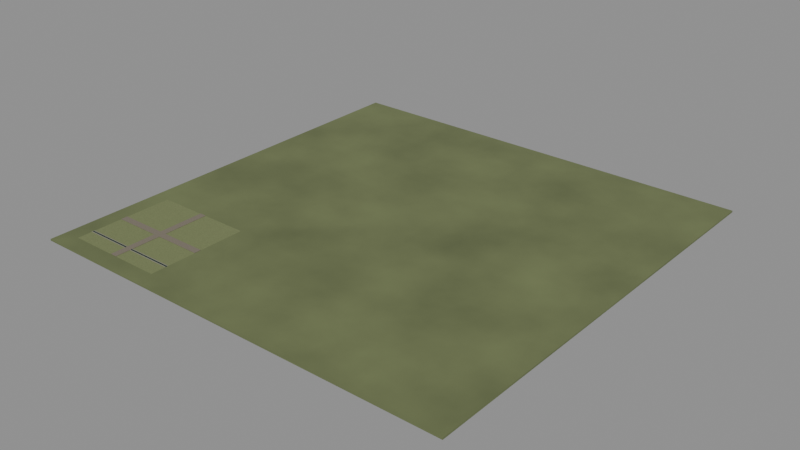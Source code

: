 # Source: 00004.blend  (saved by Blender 4.5.90; exported with 4.5.12 LTS)
import bpy
from mathutils import Matrix  # noqa: F401  (used for matrix-valued properties, if any)

bpy.ops.wm.read_factory_settings(use_empty=True)
scene = bpy.context.scene
scene.name = 'Scene'

# ---- materials (node trees are filled in below, after node groups)
mat_world_soil = bpy.data.materials.new('world/Soil')
mat_world_soil.diffuse_color = (0.2, 0.24, 0.1, 1.0)
mat_area_0_0_settlement_soil = bpy.data.materials.new('area-0-0/Settlement soil')
mat_area_0_0_settlement_soil.diffuse_color = (0.2, 0.235, 0.1, 1.0)
mat_area_0_0_gravel = bpy.data.materials.new('area-0-0/Gravel')
mat_area_0_0_gravel.diffuse_color = (0.22, 0.19, 0.145, 1.0)
mat_area_0_0_water = bpy.data.materials.new('area-0-0/Water')
mat_area_0_0_water.diffuse_color = (0.025, 0.095, 0.075, 1.0)
mat_area_0_0_stone = bpy.data.materials.new('area-0-0/Stone')
mat_area_0_0_stone.diffuse_color = (0.3, 0.28, 0.23, 1.0)

# ---- material node trees
mat_world_soil.use_nodes = True; mat_world_soil.node_tree.nodes.clear()
_N = mat_world_soil.node_tree.nodes; _L = mat_world_soil.node_tree.links
n0 = _N.new('ShaderNodeBsdfPrincipled'); n0.name = 'Principled BSDF'; n0.location = (-200, 100)
n0.inputs[2].default_value = 0.8
n1 = _N.new('ShaderNodeOutputMaterial'); n1.name = 'Material Output'; n1.location = (200, 100)
n2 = _N.new('ShaderNodeTexNoise'); n2.name = 'Noise Texture'; n2.location = (0, 0)
n2.inputs[3].default_value = 4.0
n3 = _N.new('ShaderNodeValToRGB'); n3.name = 'Color Ramp'; n3.location = (0, 0)
while len(n3.color_ramp.elements) > 1: n3.color_ramp.elements.remove(n3.color_ramp.elements[-1])
n3.color_ramp.elements[0].position = 0.0; n3.color_ramp.elements[0].color = (0.08, 0.096, 0.04, 1.0)
_e = n3.color_ramp.elements.new(1.0); _e.color = (0.2, 0.24, 0.1, 1.0)
n4 = _N.new('ShaderNodeBump'); n4.name = 'Bump'; n4.location = (0, 0)
n4.inputs[0].default_value = 0.2
n4.inputs[1].default_value = 0.035
_L.new(n0.outputs[0], n1.inputs[0])
_L.new(n2.outputs[0], n3.inputs[0])
_L.new(n3.outputs[0], n0.inputs[0])
_L.new(n2.outputs[0], n4.inputs[3])
_L.new(n4.outputs[0], n0.inputs[5])
n1.is_active_output = True
mat_area_0_0_settlement_soil.use_nodes = True; mat_area_0_0_settlement_soil.node_tree.nodes.clear()
_N = mat_area_0_0_settlement_soil.node_tree.nodes; _L = mat_area_0_0_settlement_soil.node_tree.links
n0 = _N.new('ShaderNodeBsdfPrincipled'); n0.name = 'Principled BSDF'; n0.location = (0, 0)
n1 = _N.new('ShaderNodeOutputMaterial'); n1.name = 'Material Output'; n1.location = (0, 0)
n2 = _N.new('ShaderNodeNewGeometry'); n2.name = 'World metre coordinates'; n2.location = (0, 0)
n3 = _N.new('ShaderNodeTexNoise'); n3.name = 'Surface color variation'; n3.location = (0, 0)
n3.inputs[2].default_value = 1.8
n3.inputs[3].default_value = 3.0
n4 = _N.new('ShaderNodeValToRGB'); n4.name = 'Color Ramp'; n4.location = (0, 0)
while len(n4.color_ramp.elements) > 1: n4.color_ramp.elements.remove(n4.color_ramp.elements[-1])
n4.color_ramp.elements[0].position = 0.15; n4.color_ramp.elements[0].color = (0.144, 0.1692, 0.072, 1.0)
_e = n4.color_ramp.elements.new(0.85); _e.color = (0.21, 0.2467, 0.105, 1.0)
n5 = _N.new('ShaderNodeTexNoise'); n5.name = 'Surface grain in metres'; n5.location = (0, 0)
n5.inputs[2].default_value = 65.0
n6 = _N.new('ShaderNodeBump'); n6.name = 'Surface relief'; n6.location = (0, 0)
n6.inputs[0].default_value = 0.18
n6.inputs[1].default_value = 0.006
n7 = _N.new('ShaderNodeMath'); n7.name = 'Surface roughness'; n7.location = (0, 0)
n7.operation = 'MULTIPLY_ADD'
n7.use_clamp = True
n7.inputs[1].default_value = 0.12
n7.inputs[2].default_value = 0.74
_L.new(n0.outputs[0], n1.inputs[0])
_L.new(n2.outputs[0], n3.inputs[0])
_L.new(n3.outputs[0], n4.inputs[0])
_L.new(n4.outputs[0], n0.inputs[0])
_L.new(n2.outputs[0], n5.inputs[0])
_L.new(n5.outputs[0], n6.inputs[3])
_L.new(n6.outputs[0], n0.inputs[5])
_L.new(n3.outputs[0], n7.inputs[0])
_L.new(n7.outputs[0], n0.inputs[2])
n1.is_active_output = True
mat_area_0_0_gravel.use_nodes = True; mat_area_0_0_gravel.node_tree.nodes.clear()
_N = mat_area_0_0_gravel.node_tree.nodes; _L = mat_area_0_0_gravel.node_tree.links
n0 = _N.new('ShaderNodeBsdfPrincipled'); n0.name = 'Principled BSDF'; n0.location = (0, 0)
n1 = _N.new('ShaderNodeOutputMaterial'); n1.name = 'Material Output'; n1.location = (0, 0)
n2 = _N.new('ShaderNodeNewGeometry'); n2.name = 'World metre coordinates'; n2.location = (0, 0)
n3 = _N.new('ShaderNodeTexNoise'); n3.name = 'Surface color variation'; n3.location = (0, 0)
n3.inputs[2].default_value = 1.8
n3.inputs[3].default_value = 3.0
n4 = _N.new('ShaderNodeValToRGB'); n4.name = 'Color Ramp'; n4.location = (0, 0)
while len(n4.color_ramp.elements) > 1: n4.color_ramp.elements.remove(n4.color_ramp.elements[-1])
n4.color_ramp.elements[0].position = 0.15; n4.color_ramp.elements[0].color = (0.1584, 0.1368, 0.1044, 1.0)
_e = n4.color_ramp.elements.new(0.85); _e.color = (0.231, 0.1995, 0.1523, 1.0)
n5 = _N.new('ShaderNodeTexNoise'); n5.name = 'Surface grain in metres'; n5.location = (0, 0)
n5.inputs[2].default_value = 65.0
n6 = _N.new('ShaderNodeBump'); n6.name = 'Surface relief'; n6.location = (0, 0)
n6.inputs[0].default_value = 0.18
n6.inputs[1].default_value = 0.006
n7 = _N.new('ShaderNodeMath'); n7.name = 'Surface roughness'; n7.location = (0, 0)
n7.operation = 'MULTIPLY_ADD'
n7.use_clamp = True
n7.inputs[1].default_value = 0.12
n7.inputs[2].default_value = 0.74
_L.new(n0.outputs[0], n1.inputs[0])
_L.new(n2.outputs[0], n3.inputs[0])
_L.new(n3.outputs[0], n4.inputs[0])
_L.new(n4.outputs[0], n0.inputs[0])
_L.new(n2.outputs[0], n5.inputs[0])
_L.new(n5.outputs[0], n6.inputs[3])
_L.new(n6.outputs[0], n0.inputs[5])
_L.new(n3.outputs[0], n7.inputs[0])
_L.new(n7.outputs[0], n0.inputs[2])
n1.is_active_output = True
mat_area_0_0_water.use_nodes = True; mat_area_0_0_water.node_tree.nodes.clear()
_N = mat_area_0_0_water.node_tree.nodes; _L = mat_area_0_0_water.node_tree.links
n0 = _N.new('ShaderNodeBsdfPrincipled'); n0.name = 'Principled BSDF'; n0.location = (0, 0)
n0.inputs[3].default_value = 1.333
n0.inputs[18].default_value = 0.65
n1 = _N.new('ShaderNodeOutputMaterial'); n1.name = 'Material Output'; n1.location = (0, 0)
n2 = _N.new('ShaderNodeNewGeometry'); n2.name = 'World metre coordinates'; n2.location = (0, 0)
n3 = _N.new('ShaderNodeVectorMath'); n3.name = 'Vector Math'; n3.location = (0, 0)
n3.operation = 'MULTIPLY'
n3.inputs[1].default_value = (0.45, 2.0, 1.0)
n4 = _N.new('ShaderNodeTexNoise'); n4.name = 'Surface color variation'; n4.location = (0, 0)
n4.inputs[2].default_value = 1.8
n4.inputs[3].default_value = 3.0
n5 = _N.new('ShaderNodeValToRGB'); n5.name = 'Color Ramp'; n5.location = (0, 0)
while len(n5.color_ramp.elements) > 1: n5.color_ramp.elements.remove(n5.color_ramp.elements[-1])
n5.color_ramp.elements[0].position = 0.15; n5.color_ramp.elements[0].color = (0.02375, 0.09025, 0.07125, 1.0)
_e = n5.color_ramp.elements.new(0.85); _e.color = (0.02625, 0.09975, 0.07875, 1.0)
n6 = _N.new('ShaderNodeTexNoise'); n6.name = 'Surface grain in metres'; n6.location = (0, 0)
n7 = _N.new('ShaderNodeBump'); n7.name = 'Surface relief'; n7.location = (0, 0)
n7.inputs[0].default_value = 0.1
n7.inputs[1].default_value = 0.008
n8 = _N.new('ShaderNodeMath'); n8.name = 'Surface roughness'; n8.location = (0, 0)
n8.operation = 'MULTIPLY_ADD'
n8.use_clamp = True
n8.inputs[1].default_value = 0.035
n8.inputs[2].default_value = 0.1025
_L.new(n0.outputs[0], n1.inputs[0])
_L.new(n2.outputs[0], n3.inputs[0])
_L.new(n3.outputs[0], n4.inputs[0])
_L.new(n4.outputs[0], n5.inputs[0])
_L.new(n5.outputs[0], n0.inputs[0])
_L.new(n3.outputs[0], n6.inputs[0])
_L.new(n6.outputs[0], n7.inputs[3])
_L.new(n7.outputs[0], n0.inputs[5])
_L.new(n4.outputs[0], n8.inputs[0])
_L.new(n8.outputs[0], n0.inputs[2])
n1.is_active_output = True
mat_area_0_0_stone.use_nodes = True; mat_area_0_0_stone.node_tree.nodes.clear()
_N = mat_area_0_0_stone.node_tree.nodes; _L = mat_area_0_0_stone.node_tree.links
n0 = _N.new('ShaderNodeBsdfPrincipled'); n0.name = 'Principled BSDF'; n0.location = (0, 0)
n1 = _N.new('ShaderNodeOutputMaterial'); n1.name = 'Material Output'; n1.location = (0, 0)
n2 = _N.new('ShaderNodeNewGeometry'); n2.name = 'World metre coordinates'; n2.location = (0, 0)
n3 = _N.new('ShaderNodeTexNoise'); n3.name = 'Surface color variation'; n3.location = (0, 0)
n3.inputs[2].default_value = 1.8
n3.inputs[3].default_value = 3.0
n4 = _N.new('ShaderNodeValToRGB'); n4.name = 'Color Ramp'; n4.location = (0, 0)
while len(n4.color_ramp.elements) > 1: n4.color_ramp.elements.remove(n4.color_ramp.elements[-1])
n4.color_ramp.elements[0].position = 0.15; n4.color_ramp.elements[0].color = (0.216, 0.2016, 0.1656, 1.0)
_e = n4.color_ramp.elements.new(0.85); _e.color = (0.315, 0.294, 0.2415, 1.0)
n5 = _N.new('ShaderNodeTexNoise'); n5.name = 'Surface grain in metres'; n5.location = (0, 0)
n5.inputs[2].default_value = 65.0
n6 = _N.new('ShaderNodeBump'); n6.name = 'Surface relief'; n6.location = (0, 0)
n6.inputs[0].default_value = 0.18
n6.inputs[1].default_value = 0.006
n7 = _N.new('ShaderNodeMath'); n7.name = 'Surface roughness'; n7.location = (0, 0)
n7.operation = 'MULTIPLY_ADD'
n7.use_clamp = True
n7.inputs[1].default_value = 0.12
n7.inputs[2].default_value = 0.74
_L.new(n0.outputs[0], n1.inputs[0])
_L.new(n2.outputs[0], n3.inputs[0])
_L.new(n3.outputs[0], n4.inputs[0])
_L.new(n4.outputs[0], n0.inputs[0])
_L.new(n2.outputs[0], n5.inputs[0])
_L.new(n5.outputs[0], n6.inputs[3])
_L.new(n6.outputs[0], n0.inputs[5])
_L.new(n3.outputs[0], n7.inputs[0])
_L.new(n7.outputs[0], n0.inputs[2])
n1.is_active_output = True

# ---- meshes
me_world_ground = bpy.data.meshes.new('world/Ground')
me_world_ground.from_pydata([(-130.0, -130.0, -1.2), (130.0, -130.0, -1.2), (130.0, 130.0, -1.2), (-130.0, 130.0, -1.2), (-130.0, -130.0, -0.2), (130.0, -130.0, -0.2), (130.0, 130.0, -0.2), (-130.0, 130.0, -0.2)], [], [(0, 3, 2, 1), (4, 5, 6, 7), (0, 1, 5, 4), (1, 2, 6, 5), (2, 3, 7, 6), (3, 0, 4, 7)])
me_world_ground.materials.append(mat_world_soil)
me_world_ground.update()
me_area_0_0_block_ground = bpy.data.meshes.new('area-0-0/Block ground')
me_area_0_0_block_ground.from_pydata([(-120.0, -120.0, -0.39), (-60.0, -120.0, -0.39), (-60.0, -60.0, -0.39), (-120.0, -60.0, -0.39), (-120.0, -120.0, -0.19), (-60.0, -120.0, -0.19), (-60.0, -60.0, -0.19), (-120.0, -60.0, -0.19)], [], [(0, 3, 2, 1), (4, 5, 6, 7), (0, 1, 5, 4), (1, 2, 6, 5), (2, 3, 7, 6), (3, 0, 4, 7)])
me_area_0_0_block_ground.materials.append(mat_area_0_0_settlement_soil)
me_area_0_0_block_ground.update()
me_area_0_0_east_west_road = bpy.data.meshes.new('area-0-0/East west road')
me_area_0_0_east_west_road.from_pydata([(-120.0, -92.0, -0.15), (-60.0, -92.0, -0.15), (-60.0, -88.0, -0.15), (-120.0, -88.0, -0.15), (-120.0, -92.0, 0.03), (-60.0, -92.0, 0.03), (-60.0, -88.0, 0.03), (-120.0, -88.0, 0.03)], [], [(0, 3, 2, 1), (4, 5, 6, 7), (0, 1, 5, 4), (1, 2, 6, 5), (2, 3, 7, 6), (3, 0, 4, 7)])
me_area_0_0_east_west_road.materials.append(mat_area_0_0_gravel)
me_area_0_0_east_west_road.update()
me_area_0_0_north_south_road = bpy.data.meshes.new('area-0-0/North south road')
me_area_0_0_north_south_road.from_pydata([(-92.0, -120.0, -0.145), (-88.0, -120.0, -0.145), (-88.0, -60.0, -0.145), (-92.0, -60.0, -0.145), (-92.0, -120.0, 0.035), (-88.0, -120.0, 0.035), (-88.0, -60.0, 0.035), (-92.0, -60.0, 0.035)], [], [(0, 3, 2, 1), (4, 5, 6, 7), (0, 1, 5, 4), (1, 2, 6, 5), (2, 3, 7, 6), (3, 0, 4, 7)])
me_area_0_0_north_south_road.materials.append(mat_area_0_0_gravel)
me_area_0_0_north_south_road.update()
me_area_0_0_connected_water_channel = bpy.data.meshes.new('area-0-0/Connected water channel')
me_area_0_0_connected_water_channel.from_pydata([(-120.0, -111.0, -0.1725), (-60.0, -111.0, -0.1725), (-60.0, -109.8, -0.1725), (-120.0, -109.8, -0.1725), (-120.0, -111.0, -0.1475), (-60.0, -111.0, -0.1475), (-60.0, -109.8, -0.1475), (-120.0, -109.8, -0.1475)], [], [(0, 3, 2, 1), (4, 5, 6, 7), (0, 1, 5, 4), (1, 2, 6, 5), (2, 3, 7, 6), (3, 0, 4, 7)])
me_area_0_0_connected_water_channel.materials.append(mat_area_0_0_water)
me_area_0_0_connected_water_channel.update()
me_area_0_0_channel_retaining_wall = bpy.data.meshes.new('area-0-0/Channel retaining wall')
me_area_0_0_channel_retaining_wall.from_pydata([(-120.0, -111.2, -0.25), (-92.0, -111.2, -0.25), (-92.0, -111.0, -0.25), (-120.0, -111.0, -0.25), (-120.0, -111.2, 0.15), (-92.0, -111.2, 0.15), (-92.0, -111.0, 0.15), (-120.0, -111.0, 0.15)], [], [(0, 3, 2, 1), (4, 5, 6, 7), (0, 1, 5, 4), (1, 2, 6, 5), (2, 3, 7, 6), (3, 0, 4, 7)])
me_area_0_0_channel_retaining_wall.polygons.foreach_set('use_smooth', [True] * 6)
me_area_0_0_channel_retaining_wall.materials.append(mat_area_0_0_stone)
me_area_0_0_channel_retaining_wall.update()
me_area_0_0_channel_retaining_wall_001 = bpy.data.meshes.new('area-0-0/Channel retaining wall.001')
me_area_0_0_channel_retaining_wall_001.from_pydata([(-88.0, -111.2, -0.25), (-60.0, -111.2, -0.25), (-60.0, -111.0, -0.25), (-88.0, -111.0, -0.25), (-88.0, -111.2, 0.15), (-60.0, -111.2, 0.15), (-60.0, -111.0, 0.15), (-88.0, -111.0, 0.15)], [], [(0, 3, 2, 1), (4, 5, 6, 7), (0, 1, 5, 4), (1, 2, 6, 5), (2, 3, 7, 6), (3, 0, 4, 7)])
me_area_0_0_channel_retaining_wall_001.polygons.foreach_set('use_smooth', [True] * 6)
me_area_0_0_channel_retaining_wall_001.materials.append(mat_area_0_0_stone)
me_area_0_0_channel_retaining_wall_001.update()
me_area_0_0_channel_retaining_wall_002 = bpy.data.meshes.new('area-0-0/Channel retaining wall.002')
me_area_0_0_channel_retaining_wall_002.from_pydata([(-120.0, -109.8, -0.25), (-92.0, -109.8, -0.25), (-92.0, -109.6, -0.25), (-120.0, -109.6, -0.25), (-120.0, -109.8, 0.15), (-92.0, -109.8, 0.15), (-92.0, -109.6, 0.15), (-120.0, -109.6, 0.15)], [], [(0, 3, 2, 1), (4, 5, 6, 7), (0, 1, 5, 4), (1, 2, 6, 5), (2, 3, 7, 6), (3, 0, 4, 7)])
me_area_0_0_channel_retaining_wall_002.polygons.foreach_set('use_smooth', [True] * 6)
me_area_0_0_channel_retaining_wall_002.materials.append(mat_area_0_0_stone)
me_area_0_0_channel_retaining_wall_002.update()
me_area_0_0_channel_retaining_wall_003 = bpy.data.meshes.new('area-0-0/Channel retaining wall.003')
me_area_0_0_channel_retaining_wall_003.from_pydata([(-88.0, -109.8, -0.25), (-60.0, -109.8, -0.25), (-60.0, -109.6, -0.25), (-88.0, -109.6, -0.25), (-88.0, -109.8, 0.15), (-60.0, -109.8, 0.15), (-60.0, -109.6, 0.15), (-88.0, -109.6, 0.15)], [], [(0, 3, 2, 1), (4, 5, 6, 7), (0, 1, 5, 4), (1, 2, 6, 5), (2, 3, 7, 6), (3, 0, 4, 7)])
me_area_0_0_channel_retaining_wall_003.polygons.foreach_set('use_smooth', [True] * 6)
me_area_0_0_channel_retaining_wall_003.materials.append(mat_area_0_0_stone)
me_area_0_0_channel_retaining_wall_003.update()
me_area_0_0_road_bridge = bpy.data.meshes.new('area-0-0/Road bridge')
me_area_0_0_road_bridge.from_pydata([(-92.0, -111.4, -0.22), (-88.0, -111.4, -0.22), (-88.0, -109.4, -0.22), (-92.0, -109.4, -0.22), (-92.0, -111.4, 0.03), (-88.0, -111.4, 0.03), (-88.0, -109.4, 0.03), (-92.0, -109.4, 0.03)], [], [(0, 3, 2, 1), (4, 5, 6, 7), (0, 1, 5, 4), (1, 2, 6, 5), (2, 3, 7, 6), (3, 0, 4, 7)])
me_area_0_0_road_bridge.polygons.foreach_set('use_smooth', [True] * 6)
me_area_0_0_road_bridge.materials.append(mat_area_0_0_stone)
me_area_0_0_road_bridge.update()

# ---- objects
ob_world_ground = bpy.data.objects.new('world/Ground', me_world_ground)
ob_area_0_0_block_ground = bpy.data.objects.new('area-0-0/Block ground', me_area_0_0_block_ground)
ob_area_0_0_east_west_road = bpy.data.objects.new('area-0-0/East west road', me_area_0_0_east_west_road)
ob_area_0_0_north_south_road = bpy.data.objects.new('area-0-0/North south road', me_area_0_0_north_south_road)
ob_area_0_0_connected_water_channel = bpy.data.objects.new('area-0-0/Connected water channel', me_area_0_0_connected_water_channel)
ob_area_0_0_channel_retaining_wall = bpy.data.objects.new('area-0-0/Channel retaining wall', me_area_0_0_channel_retaining_wall)
ob_area_0_0_channel_retaining_wall_001 = bpy.data.objects.new('area-0-0/Channel retaining wall.001', me_area_0_0_channel_retaining_wall_001)
ob_area_0_0_channel_retaining_wall_002 = bpy.data.objects.new('area-0-0/Channel retaining wall.002', me_area_0_0_channel_retaining_wall_002)
ob_area_0_0_channel_retaining_wall_003 = bpy.data.objects.new('area-0-0/Channel retaining wall.003', me_area_0_0_channel_retaining_wall_003)
ob_area_0_0_road_bridge = bpy.data.objects.new('area-0-0/Road bridge', me_area_0_0_road_bridge)

# ---- transforms, parenting, visibility, modifiers, constraints
ob_world_ground.location = (0.0, 0.0, 0.0)
ob_area_0_0_block_ground.location = (0.0, 0.0, 0.0)
ob_area_0_0_east_west_road.location = (0.0, 0.0, 0.0)
ob_area_0_0_north_south_road.location = (0.0, 0.0, 0.0)
ob_area_0_0_connected_water_channel.location = (0.0, 0.0, 0.0)
ob_area_0_0_channel_retaining_wall.location = (0.0, 0.0, 0.0)
_m = ob_area_0_0_channel_retaining_wall.modifiers.new('Edge highlights', 'BEVEL')
_m.width = 0.024
_m.width_pct = 0.024
_m.segments = 3
_m.harden_normals = True
_m = ob_area_0_0_channel_retaining_wall.modifiers.new('Surface normals', 'WEIGHTED_NORMAL')
_m.keep_sharp = True
ob_area_0_0_channel_retaining_wall_001.location = (0.0, 0.0, 0.0)
_m = ob_area_0_0_channel_retaining_wall_001.modifiers.new('Edge highlights', 'BEVEL')
_m.width = 0.024
_m.width_pct = 0.024
_m.segments = 3
_m.harden_normals = True
_m = ob_area_0_0_channel_retaining_wall_001.modifiers.new('Surface normals', 'WEIGHTED_NORMAL')
_m.keep_sharp = True
ob_area_0_0_channel_retaining_wall_002.location = (0.0, 0.0, 0.0)
_m = ob_area_0_0_channel_retaining_wall_002.modifiers.new('Edge highlights', 'BEVEL')
_m.width = 0.024
_m.width_pct = 0.024
_m.segments = 3
_m.harden_normals = True
_m = ob_area_0_0_channel_retaining_wall_002.modifiers.new('Surface normals', 'WEIGHTED_NORMAL')
_m.keep_sharp = True
ob_area_0_0_channel_retaining_wall_003.location = (0.0, 0.0, 0.0)
_m = ob_area_0_0_channel_retaining_wall_003.modifiers.new('Edge highlights', 'BEVEL')
_m.width = 0.024
_m.width_pct = 0.024
_m.segments = 3
_m.harden_normals = True
_m = ob_area_0_0_channel_retaining_wall_003.modifiers.new('Surface normals', 'WEIGHTED_NORMAL')
_m.keep_sharp = True
ob_area_0_0_road_bridge.location = (0.0, 0.0, 0.0)
_m = ob_area_0_0_road_bridge.modifiers.new('Edge highlights', 'BEVEL')
_m.width = 0.03
_m.width_pct = 0.03
_m.segments = 3
_m.harden_normals = True
_m = ob_area_0_0_road_bridge.modifiers.new('Surface normals', 'WEIGHTED_NORMAL')
_m.keep_sharp = True

# ---- collection membership
scene.collection.objects.link(ob_world_ground)
scene.collection.objects.link(ob_area_0_0_block_ground)
scene.collection.objects.link(ob_area_0_0_east_west_road)
scene.collection.objects.link(ob_area_0_0_north_south_road)
scene.collection.objects.link(ob_area_0_0_connected_water_channel)
scene.collection.objects.link(ob_area_0_0_channel_retaining_wall)
scene.collection.objects.link(ob_area_0_0_channel_retaining_wall_001)
scene.collection.objects.link(ob_area_0_0_channel_retaining_wall_002)
scene.collection.objects.link(ob_area_0_0_channel_retaining_wall_003)
scene.collection.objects.link(ob_area_0_0_road_bridge)

# ---- scene / render settings (as saved in the file)
scene.frame_start = 1; scene.frame_end = 250; scene.frame_set(1)
scene.render.engine = 'BLENDER_EEVEE_NEXT'
bpy.context.view_layer.update()

# ---- added for rendering (the .blend has no active camera and no usable light): camera, sun + grey world if the file has none
cam_auto = bpy.data.cameras.new('AutoCamera')
cam_auto.lens = 50.0
cam_auto.sensor_width = 36.0
cam_auto.clip_end = 5970.54
ob_auto_camera = bpy.data.objects.new('AutoCamera', cam_auto)
scene.collection.objects.link(ob_auto_camera)
ob_auto_camera.location = (340.203, -408.244, 271.638)
ob_auto_camera.rotation_euler = (1.09748, -7.21219e-08, 0.694738)
scene.camera = ob_auto_camera
light_auto_sun = bpy.data.lights.new('AutoSun', 'SUN')
light_auto_sun.energy = 3.0
light_auto_sun.angle = 0.0523599
ob_auto_sun = bpy.data.objects.new('AutoSun', light_auto_sun)
scene.collection.objects.link(ob_auto_sun)
ob_auto_sun.rotation_euler = (0.872665, 0.174533, 0.523599)
if scene.world is None:
    world_auto = bpy.data.worlds.new('AutoWorld')
    world_auto.color = (0.3, 0.3, 0.3)
    scene.world = world_auto
bpy.context.view_layer.update()
